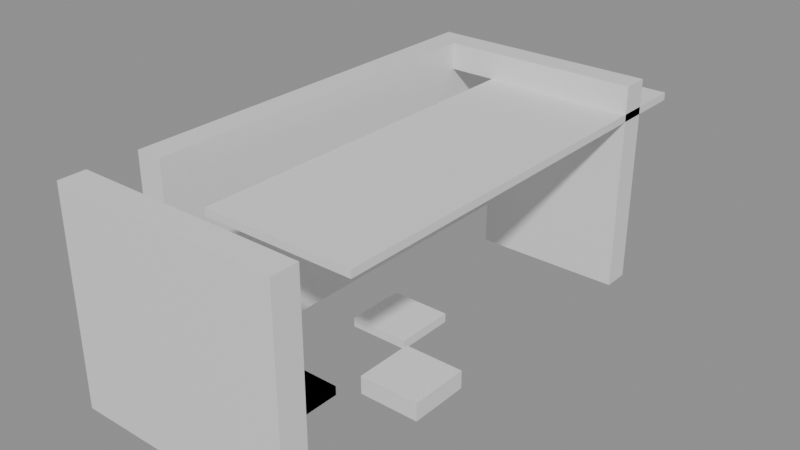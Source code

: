 # Source: building_lego.blend  (saved by Blender 5.0.119; exported with 4.5.12 LTS)
import bpy
from mathutils import Matrix  # noqa: F401  (used for matrix-valued properties, if any)

bpy.ops.wm.read_factory_settings(use_empty=True)
scene = bpy.context.scene
scene.name = 'Scene'

# ---- collections
col_01_paredes_externas = bpy.data.collections.new('01_Paredes_Externas'); scene.collection.children.link(col_01_paredes_externas)
col_03_pisos_escadas = bpy.data.collections.new('03_Pisos_Escadas'); scene.collection.children.link(col_03_pisos_escadas)
col_04_moveis_decoracoes = bpy.data.collections.new('04_Moveis_Decoracoes'); scene.collection.children.link(col_04_moveis_decoracoes)

# ---- materials (node trees are filled in below, after node groups)
mat_mat_parede_externa = bpy.data.materials.new('Mat_Parede_Externa')
mat_mat_pisos = bpy.data.materials.new('Mat_Pisos')
mat_mat_moveis = bpy.data.materials.new('Mat_Moveis')

# ---- material node trees
mat_mat_parede_externa.use_nodes = True; mat_mat_parede_externa.node_tree.nodes.clear()
_N = mat_mat_parede_externa.node_tree.nodes; _L = mat_mat_parede_externa.node_tree.links
n0 = _N.new('ShaderNodeBsdfPrincipled'); n0.name = 'BSDF - Pré-fundamentado'; n0.location = (-200, 100)
n1 = _N.new('ShaderNodeOutputMaterial'); n1.name = 'Saída de material'; n1.location = (200, 100)
_L.new(n0.outputs[0], n1.inputs[0])
n1.is_active_output = True
mat_mat_pisos.use_nodes = True; mat_mat_pisos.node_tree.nodes.clear()
_N = mat_mat_pisos.node_tree.nodes; _L = mat_mat_pisos.node_tree.links
n0 = _N.new('ShaderNodeBsdfPrincipled'); n0.name = 'BSDF - Pré-fundamentado'; n0.location = (-200, 100)
n1 = _N.new('ShaderNodeOutputMaterial'); n1.name = 'Saída de material'; n1.location = (200, 100)
_L.new(n0.outputs[0], n1.inputs[0])
n1.is_active_output = True
mat_mat_moveis.use_nodes = True; mat_mat_moveis.node_tree.nodes.clear()
_N = mat_mat_moveis.node_tree.nodes; _L = mat_mat_moveis.node_tree.links
n0 = _N.new('ShaderNodeBsdfPrincipled'); n0.name = 'BSDF - Pré-fundamentado'; n0.location = (-200, 100)
n1 = _N.new('ShaderNodeOutputMaterial'); n1.name = 'Saída de material'; n1.location = (200, 100)
_L.new(n0.outputs[0], n1.inputs[0])
n1.is_active_output = True

# ---- meshes
me_bloco_stone_post_1101_452_z10 = bpy.data.meshes.new('Bloco_stone_post_1101_452_z10')
me_bloco_stone_post_1101_452_z10.from_pydata([(-0.5, -0.175, -1.2), (0.5, -0.175, -1.2), (0.5, 0.175, -1.2), (-0.5, 0.175, -1.2), (-0.5, -0.175, 1.2), (0.5, -0.175, 1.2), (0.5, 0.175, 1.2), (-0.5, 0.175, 1.2)], [], [(0, 1, 2, 3), (4, 7, 6, 5), (0, 4, 5, 1), (2, 6, 7, 3), (0, 3, 7, 4), (1, 5, 6, 2)])
me_bloco_stone_post_1101_452_z10.materials.append(mat_mat_parede_externa)
me_bloco_stone_post_1101_452_z10.update()
me_bloco_stone_post_1101_452_z30 = bpy.data.meshes.new('Bloco_stone_post_1101_452_z30')
me_bloco_stone_post_1101_452_z30.from_pydata([(-0.5, -0.175, -0.18), (0.5, -0.175, -0.18), (0.5, 0.175, -0.18), (-0.5, 0.175, -0.18), (-0.5, -0.175, 0.18), (0.5, -0.175, 0.18), (0.5, 0.175, 0.18), (-0.5, 0.175, 0.18)], [], [(0, 1, 2, 3), (4, 7, 6, 5), (0, 4, 5, 1), (2, 6, 7, 3), (0, 3, 7, 4), (1, 5, 6, 2)])
me_bloco_stone_post_1101_452_z30.materials.append(mat_mat_parede_externa)
me_bloco_stone_post_1101_452_z30.update()
me_bloco_stone_wall_1102_452_z10 = bpy.data.meshes.new('Bloco_stone_wall_1102_452_z10')
me_bloco_stone_wall_1102_452_z10.from_pydata([(-0.5, -0.175, -1.2), (0.5, -0.175, -1.2), (0.5, 0.175, -1.2), (-0.5, 0.175, -1.2), (-0.5, -0.175, 1.2), (0.5, -0.175, 1.2), (0.5, 0.175, 1.2), (-0.5, 0.175, 1.2)], [], [(0, 1, 2, 3), (4, 7, 6, 5), (0, 4, 5, 1), (2, 6, 7, 3), (0, 3, 7, 4), (1, 5, 6, 2)])
me_bloco_stone_wall_1102_452_z10.materials.append(mat_mat_parede_externa)
me_bloco_stone_wall_1102_452_z10.update()
me_bloco_stone_wall_1102_452_z30 = bpy.data.meshes.new('Bloco_stone_wall_1102_452_z30')
me_bloco_stone_wall_1102_452_z30.from_pydata([(-0.5, -0.175, -0.18), (0.5, -0.175, -0.18), (0.5, 0.175, -0.18), (-0.5, 0.175, -0.18), (-0.5, -0.175, 0.18), (0.5, -0.175, 0.18), (0.5, 0.175, 0.18), (-0.5, 0.175, 0.18)], [], [(0, 1, 2, 3), (4, 7, 6, 5), (0, 4, 5, 1), (2, 6, 7, 3), (0, 3, 7, 4), (1, 5, 6, 2)])
me_bloco_stone_wall_1102_452_z30.materials.append(mat_mat_parede_externa)
me_bloco_stone_wall_1102_452_z30.update()
me_bloco_stone_wall_1103_452_z10 = bpy.data.meshes.new('Bloco_stone_wall_1103_452_z10')
me_bloco_stone_wall_1103_452_z10.from_pydata([(-0.5, -0.175, -1.2), (0.5, -0.175, -1.2), (0.5, 0.175, -1.2), (-0.5, 0.175, -1.2), (-0.5, -0.175, 1.2), (0.5, -0.175, 1.2), (0.5, 0.175, 1.2), (-0.5, 0.175, 1.2)], [], [(0, 1, 2, 3), (4, 7, 6, 5), (0, 4, 5, 1), (2, 6, 7, 3), (0, 3, 7, 4), (1, 5, 6, 2)])
me_bloco_stone_wall_1103_452_z10.materials.append(mat_mat_parede_externa)
me_bloco_stone_wall_1103_452_z10.update()
me_bloco_stone_wall_1103_452_z30 = bpy.data.meshes.new('Bloco_stone_wall_1103_452_z30')
me_bloco_stone_wall_1103_452_z30.from_pydata([(-0.5, -0.175, -0.18), (0.5, -0.175, -0.18), (0.5, 0.175, -0.18), (-0.5, 0.175, -0.18), (-0.5, -0.175, 0.18), (0.5, -0.175, 0.18), (0.5, 0.175, 0.18), (-0.5, 0.175, 0.18)], [], [(0, 1, 2, 3), (4, 7, 6, 5), (0, 4, 5, 1), (2, 6, 7, 3), (0, 3, 7, 4), (1, 5, 6, 2)])
me_bloco_stone_wall_1103_452_z30.materials.append(mat_mat_parede_externa)
me_bloco_stone_wall_1103_452_z30.update()
me_bloco_stone_wall_1101_458_z30 = bpy.data.meshes.new('Bloco_stone_wall_1101_458_z30')
me_bloco_stone_wall_1101_458_z30.from_pydata([(-0.5, -0.175, -0.18), (0.5, -0.175, -0.18), (0.5, 0.175, -0.18), (-0.5, 0.175, -0.18), (-0.5, -0.175, 0.18), (0.5, -0.175, 0.18), (0.5, 0.175, 0.18), (-0.5, 0.175, 0.18)], [], [(0, 1, 2, 3), (4, 7, 6, 5), (0, 4, 5, 1), (2, 6, 7, 3), (0, 3, 7, 4), (1, 5, 6, 2)])
me_bloco_stone_wall_1101_458_z30.materials.append(mat_mat_parede_externa)
me_bloco_stone_wall_1101_458_z30.update()
me_bloco_stone_wall_1102_458_z10 = bpy.data.meshes.new('Bloco_stone_wall_1102_458_z10')
me_bloco_stone_wall_1102_458_z10.from_pydata([(-0.5, -0.175, -1.2), (0.5, -0.175, -1.2), (0.5, 0.175, -1.2), (-0.5, 0.175, -1.2), (-0.5, -0.175, 1.2), (0.5, -0.175, 1.2), (0.5, 0.175, 1.2), (-0.5, 0.175, 1.2)], [], [(0, 1, 2, 3), (4, 7, 6, 5), (0, 4, 5, 1), (2, 6, 7, 3), (0, 3, 7, 4), (1, 5, 6, 2)])
me_bloco_stone_wall_1102_458_z10.materials.append(mat_mat_parede_externa)
me_bloco_stone_wall_1102_458_z10.update()
me_bloco_stone_wall_1102_458_z30 = bpy.data.meshes.new('Bloco_stone_wall_1102_458_z30')
me_bloco_stone_wall_1102_458_z30.from_pydata([(-0.5, -0.175, -0.18), (0.5, -0.175, -0.18), (0.5, 0.175, -0.18), (-0.5, 0.175, -0.18), (-0.5, -0.175, 0.18), (0.5, -0.175, 0.18), (0.5, 0.175, 0.18), (-0.5, 0.175, 0.18)], [], [(0, 1, 2, 3), (4, 7, 6, 5), (0, 4, 5, 1), (2, 6, 7, 3), (0, 3, 7, 4), (1, 5, 6, 2)])
me_bloco_stone_wall_1102_458_z30.materials.append(mat_mat_parede_externa)
me_bloco_stone_wall_1102_458_z30.update()
me_bloco_stone_wall_1103_458_z10 = bpy.data.meshes.new('Bloco_stone_wall_1103_458_z10')
me_bloco_stone_wall_1103_458_z10.from_pydata([(-0.5, -0.175, -1.2), (0.5, -0.175, -1.2), (0.5, 0.175, -1.2), (-0.5, 0.175, -1.2), (-0.5, -0.175, 1.2), (0.5, -0.175, 1.2), (0.5, 0.175, 1.2), (-0.5, 0.175, 1.2)], [], [(0, 1, 2, 3), (4, 7, 6, 5), (0, 4, 5, 1), (2, 6, 7, 3), (0, 3, 7, 4), (1, 5, 6, 2)])
me_bloco_stone_wall_1103_458_z10.materials.append(mat_mat_parede_externa)
me_bloco_stone_wall_1103_458_z10.update()
me_bloco_stone_wall_1103_458_z30 = bpy.data.meshes.new('Bloco_stone_wall_1103_458_z30')
me_bloco_stone_wall_1103_458_z30.from_pydata([(-0.5, -0.175, -0.18), (0.5, -0.175, -0.18), (0.5, 0.175, -0.18), (-0.5, 0.175, -0.18), (-0.5, -0.175, 0.18), (0.5, -0.175, 0.18), (0.5, 0.175, 0.18), (-0.5, 0.175, 0.18)], [], [(0, 1, 2, 3), (4, 7, 6, 5), (0, 4, 5, 1), (2, 6, 7, 3), (0, 3, 7, 4), (1, 5, 6, 2)])
me_bloco_stone_wall_1103_458_z30.materials.append(mat_mat_parede_externa)
me_bloco_stone_wall_1103_458_z30.update()
me_bloco_stone_wall_1101_453_z10 = bpy.data.meshes.new('Bloco_stone_wall_1101_453_z10')
me_bloco_stone_wall_1101_453_z10.from_pydata([(-0.175, -0.5, -1.2), (0.175, -0.5, -1.2), (0.175, 0.5, -1.2), (-0.175, 0.5, -1.2), (-0.175, -0.5, 1.2), (0.175, -0.5, 1.2), (0.175, 0.5, 1.2), (-0.175, 0.5, 1.2)], [], [(0, 1, 2, 3), (4, 7, 6, 5), (0, 4, 5, 1), (2, 6, 7, 3), (0, 3, 7, 4), (1, 5, 6, 2)])
me_bloco_stone_wall_1101_453_z10.materials.append(mat_mat_parede_externa)
me_bloco_stone_wall_1101_453_z10.update()
me_bloco_stone_wall_1101_453_z30 = bpy.data.meshes.new('Bloco_stone_wall_1101_453_z30')
me_bloco_stone_wall_1101_453_z30.from_pydata([(-0.175, -0.5, -0.18), (0.175, -0.5, -0.18), (0.175, 0.5, -0.18), (-0.175, 0.5, -0.18), (-0.175, -0.5, 0.18), (0.175, -0.5, 0.18), (0.175, 0.5, 0.18), (-0.175, 0.5, 0.18)], [], [(0, 1, 2, 3), (4, 7, 6, 5), (0, 4, 5, 1), (2, 6, 7, 3), (0, 3, 7, 4), (1, 5, 6, 2)])
me_bloco_stone_wall_1101_453_z30.materials.append(mat_mat_parede_externa)
me_bloco_stone_wall_1101_453_z30.update()
me_bloco_stone_wall_1101_454_z10 = bpy.data.meshes.new('Bloco_stone_wall_1101_454_z10')
me_bloco_stone_wall_1101_454_z10.from_pydata([(-0.175, -0.5, -1.2), (0.175, -0.5, -1.2), (0.175, 0.5, -1.2), (-0.175, 0.5, -1.2), (-0.175, -0.5, 1.2), (0.175, -0.5, 1.2), (0.175, 0.5, 1.2), (-0.175, 0.5, 1.2)], [], [(0, 1, 2, 3), (4, 7, 6, 5), (0, 4, 5, 1), (2, 6, 7, 3), (0, 3, 7, 4), (1, 5, 6, 2)])
me_bloco_stone_wall_1101_454_z10.materials.append(mat_mat_parede_externa)
me_bloco_stone_wall_1101_454_z10.update()
me_bloco_stone_wall_1101_454_z30 = bpy.data.meshes.new('Bloco_stone_wall_1101_454_z30')
me_bloco_stone_wall_1101_454_z30.from_pydata([(-0.175, -0.5, -0.18), (0.175, -0.5, -0.18), (0.175, 0.5, -0.18), (-0.175, 0.5, -0.18), (-0.175, -0.5, 0.18), (0.175, -0.5, 0.18), (0.175, 0.5, 0.18), (-0.175, 0.5, 0.18)], [], [(0, 1, 2, 3), (4, 7, 6, 5), (0, 4, 5, 1), (2, 6, 7, 3), (0, 3, 7, 4), (1, 5, 6, 2)])
me_bloco_stone_wall_1101_454_z30.materials.append(mat_mat_parede_externa)
me_bloco_stone_wall_1101_454_z30.update()
me_bloco_stone_wall_1101_455_z10 = bpy.data.meshes.new('Bloco_stone_wall_1101_455_z10')
me_bloco_stone_wall_1101_455_z10.from_pydata([(-0.175, -0.5, -1.2), (0.175, -0.5, -1.2), (0.175, 0.5, -1.2), (-0.175, 0.5, -1.2), (-0.175, -0.5, 1.2), (0.175, -0.5, 1.2), (0.175, 0.5, 1.2), (-0.175, 0.5, 1.2)], [], [(0, 1, 2, 3), (4, 7, 6, 5), (0, 4, 5, 1), (2, 6, 7, 3), (0, 3, 7, 4), (1, 5, 6, 2)])
me_bloco_stone_wall_1101_455_z10.materials.append(mat_mat_parede_externa)
me_bloco_stone_wall_1101_455_z10.update()
me_bloco_stone_wall_1101_455_z30 = bpy.data.meshes.new('Bloco_stone_wall_1101_455_z30')
me_bloco_stone_wall_1101_455_z30.from_pydata([(-0.175, -0.5, -0.18), (0.175, -0.5, -0.18), (0.175, 0.5, -0.18), (-0.175, 0.5, -0.18), (-0.175, -0.5, 0.18), (0.175, -0.5, 0.18), (0.175, 0.5, 0.18), (-0.175, 0.5, 0.18)], [], [(0, 1, 2, 3), (4, 7, 6, 5), (0, 4, 5, 1), (2, 6, 7, 3), (0, 3, 7, 4), (1, 5, 6, 2)])
me_bloco_stone_wall_1101_455_z30.materials.append(mat_mat_parede_externa)
me_bloco_stone_wall_1101_455_z30.update()
me_bloco_stone_wall_1101_456_z10 = bpy.data.meshes.new('Bloco_stone_wall_1101_456_z10')
me_bloco_stone_wall_1101_456_z10.from_pydata([(-0.175, -0.5, -1.2), (0.175, -0.5, -1.2), (0.175, 0.5, -1.2), (-0.175, 0.5, -1.2), (-0.175, -0.5, 1.2), (0.175, -0.5, 1.2), (0.175, 0.5, 1.2), (-0.175, 0.5, 1.2)], [], [(0, 1, 2, 3), (4, 7, 6, 5), (0, 4, 5, 1), (2, 6, 7, 3), (0, 3, 7, 4), (1, 5, 6, 2)])
me_bloco_stone_wall_1101_456_z10.materials.append(mat_mat_parede_externa)
me_bloco_stone_wall_1101_456_z10.update()
me_bloco_stone_wall_1101_456_z30 = bpy.data.meshes.new('Bloco_stone_wall_1101_456_z30')
me_bloco_stone_wall_1101_456_z30.from_pydata([(-0.175, -0.5, -0.18), (0.175, -0.5, -0.18), (0.175, 0.5, -0.18), (-0.175, 0.5, -0.18), (-0.175, -0.5, 0.18), (0.175, -0.5, 0.18), (0.175, 0.5, 0.18), (-0.175, 0.5, 0.18)], [], [(0, 1, 2, 3), (4, 7, 6, 5), (0, 4, 5, 1), (2, 6, 7, 3), (0, 3, 7, 4), (1, 5, 6, 2)])
me_bloco_stone_wall_1101_456_z30.materials.append(mat_mat_parede_externa)
me_bloco_stone_wall_1101_456_z30.update()
me_bloco_stone_wall_1101_457_z10 = bpy.data.meshes.new('Bloco_stone_wall_1101_457_z10')
me_bloco_stone_wall_1101_457_z10.from_pydata([(-0.175, -0.5, -1.2), (0.175, -0.5, -1.2), (0.175, 0.5, -1.2), (-0.175, 0.5, -1.2), (-0.175, -0.5, 1.2), (0.175, -0.5, 1.2), (0.175, 0.5, 1.2), (-0.175, 0.5, 1.2)], [], [(0, 1, 2, 3), (4, 7, 6, 5), (0, 4, 5, 1), (2, 6, 7, 3), (0, 3, 7, 4), (1, 5, 6, 2)])
me_bloco_stone_wall_1101_457_z10.materials.append(mat_mat_parede_externa)
me_bloco_stone_wall_1101_457_z10.update()
me_bloco_stone_wall_1101_457_z30 = bpy.data.meshes.new('Bloco_stone_wall_1101_457_z30')
me_bloco_stone_wall_1101_457_z30.from_pydata([(-0.175, -0.5, -0.18), (0.175, -0.5, -0.18), (0.175, 0.5, -0.18), (-0.175, 0.5, -0.18), (-0.175, -0.5, 0.18), (0.175, -0.5, 0.18), (0.175, 0.5, 0.18), (-0.175, 0.5, 0.18)], [], [(0, 1, 2, 3), (4, 7, 6, 5), (0, 4, 5, 1), (2, 6, 7, 3), (0, 3, 7, 4), (1, 5, 6, 2)])
me_bloco_stone_wall_1101_457_z30.materials.append(mat_mat_parede_externa)
me_bloco_stone_wall_1101_457_z30.update()
me_bloco_stone_wall_1101_458_z10 = bpy.data.meshes.new('Bloco_stone_wall_1101_458_z10')
me_bloco_stone_wall_1101_458_z10.from_pydata([(-0.175, -0.5, -1.2), (0.175, -0.5, -1.2), (0.175, 0.5, -1.2), (-0.175, 0.5, -1.2), (-0.175, -0.5, 1.2), (0.175, -0.5, 1.2), (0.175, 0.5, 1.2), (-0.175, 0.5, 1.2)], [], [(0, 1, 2, 3), (4, 7, 6, 5), (0, 4, 5, 1), (2, 6, 7, 3), (0, 3, 7, 4), (1, 5, 6, 2)])
me_bloco_stone_wall_1101_458_z10.materials.append(mat_mat_parede_externa)
me_bloco_stone_wall_1101_458_z10.update()
me_piso_slate_roof_1102_453_z30 = bpy.data.meshes.new('Piso_slate_roof_1102_453_z30')
me_piso_slate_roof_1102_453_z30.from_pydata([(-0.5, -0.5, -0.05), (0.5, -0.5, -0.05), (0.5, 0.5, -0.05), (-0.5, 0.5, -0.05), (-0.5, -0.5, 0.05), (0.5, -0.5, 0.05), (0.5, 0.5, 0.05), (-0.5, 0.5, 0.05)], [], [(0, 1, 2, 3), (4, 7, 6, 5), (0, 4, 5, 1), (2, 6, 7, 3), (0, 3, 7, 4), (1, 5, 6, 2)])
me_piso_slate_roof_1102_453_z30.materials.append(mat_mat_pisos)
me_piso_slate_roof_1102_453_z30.update()
me_piso_slate_roof_1103_453_z30 = bpy.data.meshes.new('Piso_slate_roof_1103_453_z30')
me_piso_slate_roof_1103_453_z30.from_pydata([(-0.5, -0.5, -0.05), (0.5, -0.5, -0.05), (0.5, 0.5, -0.05), (-0.5, 0.5, -0.05), (-0.5, -0.5, 0.05), (0.5, -0.5, 0.05), (0.5, 0.5, 0.05), (-0.5, 0.5, 0.05)], [], [(0, 1, 2, 3), (4, 7, 6, 5), (0, 4, 5, 1), (2, 6, 7, 3), (0, 3, 7, 4), (1, 5, 6, 2)])
me_piso_slate_roof_1103_453_z30.materials.append(mat_mat_pisos)
me_piso_slate_roof_1103_453_z30.update()
me_piso_slate_roof_1102_454_z30 = bpy.data.meshes.new('Piso_slate_roof_1102_454_z30')
me_piso_slate_roof_1102_454_z30.from_pydata([(-0.5, -0.5, -0.05), (0.5, -0.5, -0.05), (0.5, 0.5, -0.05), (-0.5, 0.5, -0.05), (-0.5, -0.5, 0.05), (0.5, -0.5, 0.05), (0.5, 0.5, 0.05), (-0.5, 0.5, 0.05)], [], [(0, 1, 2, 3), (4, 7, 6, 5), (0, 4, 5, 1), (2, 6, 7, 3), (0, 3, 7, 4), (1, 5, 6, 2)])
me_piso_slate_roof_1102_454_z30.materials.append(mat_mat_pisos)
me_piso_slate_roof_1102_454_z30.update()
me_piso_slate_roof_1103_454_z30 = bpy.data.meshes.new('Piso_slate_roof_1103_454_z30')
me_piso_slate_roof_1103_454_z30.from_pydata([(-0.5, -0.5, -0.05), (0.5, -0.5, -0.05), (0.5, 0.5, -0.05), (-0.5, 0.5, -0.05), (-0.5, -0.5, 0.05), (0.5, -0.5, 0.05), (0.5, 0.5, 0.05), (-0.5, 0.5, 0.05)], [], [(0, 1, 2, 3), (4, 7, 6, 5), (0, 4, 5, 1), (2, 6, 7, 3), (0, 3, 7, 4), (1, 5, 6, 2)])
me_piso_slate_roof_1103_454_z30.materials.append(mat_mat_pisos)
me_piso_slate_roof_1103_454_z30.update()
me_piso_slate_roof_1102_455_z30 = bpy.data.meshes.new('Piso_slate_roof_1102_455_z30')
me_piso_slate_roof_1102_455_z30.from_pydata([(-0.5, -0.5, -0.05), (0.5, -0.5, -0.05), (0.5, 0.5, -0.05), (-0.5, 0.5, -0.05), (-0.5, -0.5, 0.05), (0.5, -0.5, 0.05), (0.5, 0.5, 0.05), (-0.5, 0.5, 0.05)], [], [(0, 1, 2, 3), (4, 7, 6, 5), (0, 4, 5, 1), (2, 6, 7, 3), (0, 3, 7, 4), (1, 5, 6, 2)])
me_piso_slate_roof_1102_455_z30.materials.append(mat_mat_pisos)
me_piso_slate_roof_1102_455_z30.update()
me_piso_slate_roof_1103_455_z30 = bpy.data.meshes.new('Piso_slate_roof_1103_455_z30')
me_piso_slate_roof_1103_455_z30.from_pydata([(-0.5, -0.5, -0.05), (0.5, -0.5, -0.05), (0.5, 0.5, -0.05), (-0.5, 0.5, -0.05), (-0.5, -0.5, 0.05), (0.5, -0.5, 0.05), (0.5, 0.5, 0.05), (-0.5, 0.5, 0.05)], [], [(0, 1, 2, 3), (4, 7, 6, 5), (0, 4, 5, 1), (2, 6, 7, 3), (0, 3, 7, 4), (1, 5, 6, 2)])
me_piso_slate_roof_1103_455_z30.materials.append(mat_mat_pisos)
me_piso_slate_roof_1103_455_z30.update()
me_piso_slate_roof_1102_456_z30 = bpy.data.meshes.new('Piso_slate_roof_1102_456_z30')
me_piso_slate_roof_1102_456_z30.from_pydata([(-0.5, -0.5, -0.05), (0.5, -0.5, -0.05), (0.5, 0.5, -0.05), (-0.5, 0.5, -0.05), (-0.5, -0.5, 0.05), (0.5, -0.5, 0.05), (0.5, 0.5, 0.05), (-0.5, 0.5, 0.05)], [], [(0, 1, 2, 3), (4, 7, 6, 5), (0, 4, 5, 1), (2, 6, 7, 3), (0, 3, 7, 4), (1, 5, 6, 2)])
me_piso_slate_roof_1102_456_z30.materials.append(mat_mat_pisos)
me_piso_slate_roof_1102_456_z30.update()
me_piso_slate_roof_1103_456_z30 = bpy.data.meshes.new('Piso_slate_roof_1103_456_z30')
me_piso_slate_roof_1103_456_z30.from_pydata([(-0.5, -0.5, -0.05), (0.5, -0.5, -0.05), (0.5, 0.5, -0.05), (-0.5, 0.5, -0.05), (-0.5, -0.5, 0.05), (0.5, -0.5, 0.05), (0.5, 0.5, 0.05), (-0.5, 0.5, 0.05)], [], [(0, 1, 2, 3), (4, 7, 6, 5), (0, 4, 5, 1), (2, 6, 7, 3), (0, 3, 7, 4), (1, 5, 6, 2)])
me_piso_slate_roof_1103_456_z30.materials.append(mat_mat_pisos)
me_piso_slate_roof_1103_456_z30.update()
me_piso_slate_roof_1102_457_z30 = bpy.data.meshes.new('Piso_slate_roof_1102_457_z30')
me_piso_slate_roof_1102_457_z30.from_pydata([(-0.5, -0.5, -0.05), (0.5, -0.5, -0.05), (0.5, 0.5, -0.05), (-0.5, 0.5, -0.05), (-0.5, -0.5, 0.05), (0.5, -0.5, 0.05), (0.5, 0.5, 0.05), (-0.5, 0.5, 0.05)], [], [(0, 1, 2, 3), (4, 7, 6, 5), (0, 4, 5, 1), (2, 6, 7, 3), (0, 3, 7, 4), (1, 5, 6, 2)])
me_piso_slate_roof_1102_457_z30.materials.append(mat_mat_pisos)
me_piso_slate_roof_1102_457_z30.update()
me_piso_slate_roof_1103_457_z30 = bpy.data.meshes.new('Piso_slate_roof_1103_457_z30')
me_piso_slate_roof_1103_457_z30.from_pydata([(-0.5, -0.5, -0.05), (0.5, -0.5, -0.05), (0.5, 0.5, -0.05), (-0.5, 0.5, -0.05), (-0.5, -0.5, 0.05), (0.5, -0.5, 0.05), (0.5, 0.5, 0.05), (-0.5, 0.5, 0.05)], [], [(0, 1, 2, 3), (4, 7, 6, 5), (0, 4, 5, 1), (2, 6, 7, 3), (0, 3, 7, 4), (1, 5, 6, 2)])
me_piso_slate_roof_1103_457_z30.materials.append(mat_mat_pisos)
me_piso_slate_roof_1103_457_z30.update()
me_piso_slate_roof_1102_458_z30 = bpy.data.meshes.new('Piso_slate_roof_1102_458_z30')
me_piso_slate_roof_1102_458_z30.from_pydata([(-0.5, -0.5, -0.05), (0.5, -0.5, -0.05), (0.5, 0.5, -0.05), (-0.5, 0.5, -0.05), (-0.5, -0.5, 0.05), (0.5, -0.5, 0.05), (0.5, 0.5, 0.05), (-0.5, 0.5, 0.05)], [], [(0, 1, 2, 3), (4, 7, 6, 5), (0, 4, 5, 1), (2, 6, 7, 3), (0, 3, 7, 4), (1, 5, 6, 2)])
me_piso_slate_roof_1102_458_z30.materials.append(mat_mat_pisos)
me_piso_slate_roof_1102_458_z30.update()
me_piso_slate_roof_1103_458_z30 = bpy.data.meshes.new('Piso_slate_roof_1103_458_z30')
me_piso_slate_roof_1103_458_z30.from_pydata([(-0.5, -0.5, -0.05), (0.5, -0.5, -0.05), (0.5, 0.5, -0.05), (-0.5, 0.5, -0.05), (-0.5, -0.5, 0.05), (0.5, -0.5, 0.05), (0.5, 0.5, 0.05), (-0.5, 0.5, 0.05)], [], [(0, 1, 2, 3), (4, 7, 6, 5), (0, 4, 5, 1), (2, 6, 7, 3), (0, 3, 7, 4), (1, 5, 6, 2)])
me_piso_slate_roof_1103_458_z30.materials.append(mat_mat_pisos)
me_piso_slate_roof_1103_458_z30.update()
me_movel_bones_1102_453_z10 = bpy.data.meshes.new('Movel_bones_1102_453_z10')
me_movel_bones_1102_453_z10.from_pydata([(-0.4, -0.4, -0.06), (0.4, -0.4, -0.06), (0.4, 0.4, -0.06), (-0.4, 0.4, -0.06), (-0.4, -0.4, 0.06), (0.4, -0.4, 0.06), (0.4, 0.4, 0.06), (-0.4, 0.4, 0.06)], [], [(0, 1, 2, 3), (4, 7, 6, 5), (0, 4, 5, 1), (2, 6, 7, 3), (0, 3, 7, 4), (1, 5, 6, 2)])
me_movel_bones_1102_453_z10.materials.append(mat_mat_moveis)
me_movel_bones_1102_453_z10.update()
me_movel_spiderweb_1102_453_z10 = bpy.data.meshes.new('Movel_spiderweb_1102_453_z10')
me_movel_spiderweb_1102_453_z10.from_pydata([(-0.4, -0.4, -0.06), (0.4, -0.4, -0.06), (0.4, 0.4, -0.06), (-0.4, 0.4, -0.06), (-0.4, -0.4, 0.06), (0.4, -0.4, 0.06), (0.4, 0.4, 0.06), (-0.4, 0.4, 0.06)], [], [(0, 1, 2, 3), (4, 7, 6, 5), (0, 4, 5, 1), (2, 6, 7, 3), (0, 3, 7, 4), (1, 5, 6, 2)])
me_movel_spiderweb_1102_453_z10.materials.append(mat_mat_moveis)
me_movel_spiderweb_1102_453_z10.update()
me_movel_gravestone_1103_454_z10 = bpy.data.meshes.new('Movel_gravestone_1103_454_z10')
me_movel_gravestone_1103_454_z10.from_pydata([(-0.4, -0.4, -0.12), (0.4, -0.4, -0.12), (0.4, 0.4, -0.12), (-0.4, 0.4, -0.12), (-0.4, -0.4, 0.12), (0.4, -0.4, 0.12), (0.4, 0.4, 0.12), (-0.4, 0.4, 0.12)], [], [(0, 1, 2, 3), (4, 7, 6, 5), (0, 4, 5, 1), (2, 6, 7, 3), (0, 3, 7, 4), (1, 5, 6, 2)])
me_movel_gravestone_1103_454_z10.materials.append(mat_mat_moveis)
me_movel_gravestone_1103_454_z10.update()
me_movel_vines_1102_455_z10 = bpy.data.meshes.new('Movel_vines_1102_455_z10')
me_movel_vines_1102_455_z10.from_pydata([(-0.4, -0.4, -0.06), (0.4, -0.4, -0.06), (0.4, 0.4, -0.06), (-0.4, 0.4, -0.06), (-0.4, -0.4, 0.06), (0.4, -0.4, 0.06), (0.4, 0.4, 0.06), (-0.4, 0.4, 0.06)], [], [(0, 1, 2, 3), (4, 7, 6, 5), (0, 4, 5, 1), (2, 6, 7, 3), (0, 3, 7, 4), (1, 5, 6, 2)])
me_movel_vines_1102_455_z10.materials.append(mat_mat_moveis)
me_movel_vines_1102_455_z10.update()

# ---- objects
ob_parede_externa_norte_y452_x1101_1103 = bpy.data.objects.new('Parede_Externa_Norte_Y452_X1101_1103', None)
ob_bloco_stone_post_1101_452_z10 = bpy.data.objects.new('Bloco_stone_post_1101_452_z10', me_bloco_stone_post_1101_452_z10)
ob_bloco_stone_post_1101_452_z30 = bpy.data.objects.new('Bloco_stone_post_1101_452_z30', me_bloco_stone_post_1101_452_z30)
ob_bloco_stone_wall_1102_452_z10 = bpy.data.objects.new('Bloco_stone_wall_1102_452_z10', me_bloco_stone_wall_1102_452_z10)
ob_bloco_stone_wall_1102_452_z30 = bpy.data.objects.new('Bloco_stone_wall_1102_452_z30', me_bloco_stone_wall_1102_452_z30)
ob_bloco_stone_wall_1103_452_z10 = bpy.data.objects.new('Bloco_stone_wall_1103_452_z10', me_bloco_stone_wall_1103_452_z10)
ob_bloco_stone_wall_1103_452_z30 = bpy.data.objects.new('Bloco_stone_wall_1103_452_z30', me_bloco_stone_wall_1103_452_z30)
ob_parede_externa_sul_y458_x1101_1103 = bpy.data.objects.new('Parede_Externa_Sul_Y458_X1101_1103', None)
ob_bloco_stone_wall_1101_458_z30 = bpy.data.objects.new('Bloco_stone_wall_1101_458_z30', me_bloco_stone_wall_1101_458_z30)
ob_bloco_stone_wall_1102_458_z10 = bpy.data.objects.new('Bloco_stone_wall_1102_458_z10', me_bloco_stone_wall_1102_458_z10)
ob_bloco_stone_wall_1102_458_z30 = bpy.data.objects.new('Bloco_stone_wall_1102_458_z30', me_bloco_stone_wall_1102_458_z30)
ob_bloco_stone_wall_1103_458_z10 = bpy.data.objects.new('Bloco_stone_wall_1103_458_z10', me_bloco_stone_wall_1103_458_z10)
ob_bloco_stone_wall_1103_458_z30 = bpy.data.objects.new('Bloco_stone_wall_1103_458_z30', me_bloco_stone_wall_1103_458_z30)
ob_parede_externa_oeste_x1101_y453_458 = bpy.data.objects.new('Parede_Externa_Oeste_X1101_Y453_458', None)
ob_bloco_stone_wall_1101_453_z10 = bpy.data.objects.new('Bloco_stone_wall_1101_453_z10', me_bloco_stone_wall_1101_453_z10)
ob_bloco_stone_wall_1101_453_z30 = bpy.data.objects.new('Bloco_stone_wall_1101_453_z30', me_bloco_stone_wall_1101_453_z30)
ob_bloco_stone_wall_1101_454_z10 = bpy.data.objects.new('Bloco_stone_wall_1101_454_z10', me_bloco_stone_wall_1101_454_z10)
ob_bloco_stone_wall_1101_454_z30 = bpy.data.objects.new('Bloco_stone_wall_1101_454_z30', me_bloco_stone_wall_1101_454_z30)
ob_bloco_stone_wall_1101_455_z10 = bpy.data.objects.new('Bloco_stone_wall_1101_455_z10', me_bloco_stone_wall_1101_455_z10)
ob_bloco_stone_wall_1101_455_z30 = bpy.data.objects.new('Bloco_stone_wall_1101_455_z30', me_bloco_stone_wall_1101_455_z30)
ob_bloco_stone_wall_1101_456_z10 = bpy.data.objects.new('Bloco_stone_wall_1101_456_z10', me_bloco_stone_wall_1101_456_z10)
ob_bloco_stone_wall_1101_456_z30 = bpy.data.objects.new('Bloco_stone_wall_1101_456_z30', me_bloco_stone_wall_1101_456_z30)
ob_bloco_stone_wall_1101_457_z10 = bpy.data.objects.new('Bloco_stone_wall_1101_457_z10', me_bloco_stone_wall_1101_457_z10)
ob_bloco_stone_wall_1101_457_z30 = bpy.data.objects.new('Bloco_stone_wall_1101_457_z30', me_bloco_stone_wall_1101_457_z30)
ob_bloco_stone_wall_1101_458_z10 = bpy.data.objects.new('Bloco_stone_wall_1101_458_z10', me_bloco_stone_wall_1101_458_z10)
ob_pisos_lajes = bpy.data.objects.new('Pisos_Lajes', None)
ob_piso_slate_roof_1102_453_z30 = bpy.data.objects.new('Piso_slate_roof_1102_453_z30', me_piso_slate_roof_1102_453_z30)
ob_piso_slate_roof_1103_453_z30 = bpy.data.objects.new('Piso_slate_roof_1103_453_z30', me_piso_slate_roof_1103_453_z30)
ob_piso_slate_roof_1102_454_z30 = bpy.data.objects.new('Piso_slate_roof_1102_454_z30', me_piso_slate_roof_1102_454_z30)
ob_piso_slate_roof_1103_454_z30 = bpy.data.objects.new('Piso_slate_roof_1103_454_z30', me_piso_slate_roof_1103_454_z30)
ob_piso_slate_roof_1102_455_z30 = bpy.data.objects.new('Piso_slate_roof_1102_455_z30', me_piso_slate_roof_1102_455_z30)
ob_piso_slate_roof_1103_455_z30 = bpy.data.objects.new('Piso_slate_roof_1103_455_z30', me_piso_slate_roof_1103_455_z30)
ob_piso_slate_roof_1102_456_z30 = bpy.data.objects.new('Piso_slate_roof_1102_456_z30', me_piso_slate_roof_1102_456_z30)
ob_piso_slate_roof_1103_456_z30 = bpy.data.objects.new('Piso_slate_roof_1103_456_z30', me_piso_slate_roof_1103_456_z30)
ob_piso_slate_roof_1102_457_z30 = bpy.data.objects.new('Piso_slate_roof_1102_457_z30', me_piso_slate_roof_1102_457_z30)
ob_piso_slate_roof_1103_457_z30 = bpy.data.objects.new('Piso_slate_roof_1103_457_z30', me_piso_slate_roof_1103_457_z30)
ob_piso_slate_roof_1102_458_z30 = bpy.data.objects.new('Piso_slate_roof_1102_458_z30', me_piso_slate_roof_1102_458_z30)
ob_piso_slate_roof_1103_458_z30 = bpy.data.objects.new('Piso_slate_roof_1103_458_z30', me_piso_slate_roof_1103_458_z30)
ob_moveis_decoracoes = bpy.data.objects.new('Moveis_Decoracoes', None)
ob_movel_bones_1102_453_z10 = bpy.data.objects.new('Movel_bones_1102_453_z10', me_movel_bones_1102_453_z10)
ob_movel_spiderweb_1102_453_z10 = bpy.data.objects.new('Movel_spiderweb_1102_453_z10', me_movel_spiderweb_1102_453_z10)
ob_movel_gravestone_1103_454_z10 = bpy.data.objects.new('Movel_gravestone_1103_454_z10', me_movel_gravestone_1103_454_z10)
ob_movel_vines_1102_455_z10 = bpy.data.objects.new('Movel_vines_1102_455_z10', me_movel_vines_1102_455_z10)

# ---- transforms, parenting, visibility, modifiers, constraints
ob_parede_externa_norte_y452_x1101_1103.location = (0.0, -3.0, 0.0)
ob_parede_externa_norte_y452_x1101_1103.empty_display_type = 'CUBE'
ob_bloco_stone_post_1101_452_z10.parent = ob_parede_externa_norte_y452_x1101_1103
ob_bloco_stone_post_1101_452_z10.matrix_parent_inverse = Matrix(((1.0, -0.0, 0.0, -0.0), (-0.0, 1.0, -0.0, 3.0), (0.0, -0.0, 1.0, -0.0), (-0.0, 0.0, -0.0, 1.0)))
ob_bloco_stone_post_1101_452_z10.location = (-1.0, -3.325, 1.2)
ob_bloco_stone_post_1101_452_z30.parent = ob_parede_externa_norte_y452_x1101_1103
ob_bloco_stone_post_1101_452_z30.matrix_parent_inverse = Matrix(((1.0, -0.0, 0.0, -0.0), (-0.0, 1.0, -0.0, 3.0), (0.0, -0.0, 1.0, -0.0), (-0.0, 0.0, -0.0, 1.0)))
ob_bloco_stone_post_1101_452_z30.location = (-1.0, -3.325, 2.58)
ob_bloco_stone_wall_1102_452_z10.parent = ob_parede_externa_norte_y452_x1101_1103
ob_bloco_stone_wall_1102_452_z10.matrix_parent_inverse = Matrix(((1.0, -0.0, 0.0, -0.0), (-0.0, 1.0, -0.0, 3.0), (0.0, -0.0, 1.0, -0.0), (-0.0, 0.0, -0.0, 1.0)))
ob_bloco_stone_wall_1102_452_z10.location = (0.0, -3.325, 1.2)
ob_bloco_stone_wall_1102_452_z30.parent = ob_parede_externa_norte_y452_x1101_1103
ob_bloco_stone_wall_1102_452_z30.matrix_parent_inverse = Matrix(((1.0, -0.0, 0.0, -0.0), (-0.0, 1.0, -0.0, 3.0), (0.0, -0.0, 1.0, -0.0), (-0.0, 0.0, -0.0, 1.0)))
ob_bloco_stone_wall_1102_452_z30.location = (0.0, -3.325, 2.58)
ob_bloco_stone_wall_1103_452_z10.parent = ob_parede_externa_norte_y452_x1101_1103
ob_bloco_stone_wall_1103_452_z10.matrix_parent_inverse = Matrix(((1.0, -0.0, 0.0, -0.0), (-0.0, 1.0, -0.0, 3.0), (0.0, -0.0, 1.0, -0.0), (-0.0, 0.0, -0.0, 1.0)))
ob_bloco_stone_wall_1103_452_z10.location = (1.0, -3.325, 1.2)
ob_bloco_stone_wall_1103_452_z30.parent = ob_parede_externa_norte_y452_x1101_1103
ob_bloco_stone_wall_1103_452_z30.matrix_parent_inverse = Matrix(((1.0, -0.0, 0.0, -0.0), (-0.0, 1.0, -0.0, 3.0), (0.0, -0.0, 1.0, -0.0), (-0.0, 0.0, -0.0, 1.0)))
ob_bloco_stone_wall_1103_452_z30.location = (1.0, -3.325, 2.58)
ob_parede_externa_sul_y458_x1101_1103.location = (0.0, 3.0, 0.0)
ob_parede_externa_sul_y458_x1101_1103.empty_display_type = 'CUBE'
ob_bloco_stone_wall_1101_458_z30.parent = ob_parede_externa_sul_y458_x1101_1103
ob_bloco_stone_wall_1101_458_z30.matrix_parent_inverse = Matrix(((1.0, -0.0, 0.0, -0.0), (-0.0, 1.0, -0.0, -3.0), (0.0, -0.0, 1.0, -0.0), (-0.0, 0.0, -0.0, 1.0)))
ob_bloco_stone_wall_1101_458_z30.location = (-1.0, 2.675, 2.58)
ob_bloco_stone_wall_1102_458_z10.parent = ob_parede_externa_sul_y458_x1101_1103
ob_bloco_stone_wall_1102_458_z10.matrix_parent_inverse = Matrix(((1.0, -0.0, 0.0, -0.0), (-0.0, 1.0, -0.0, -3.0), (0.0, -0.0, 1.0, -0.0), (-0.0, 0.0, -0.0, 1.0)))
ob_bloco_stone_wall_1102_458_z10.location = (0.0, 2.675, 1.2)
ob_bloco_stone_wall_1102_458_z30.parent = ob_parede_externa_sul_y458_x1101_1103
ob_bloco_stone_wall_1102_458_z30.matrix_parent_inverse = Matrix(((1.0, -0.0, 0.0, -0.0), (-0.0, 1.0, -0.0, -3.0), (0.0, -0.0, 1.0, -0.0), (-0.0, 0.0, -0.0, 1.0)))
ob_bloco_stone_wall_1102_458_z30.location = (0.0, 2.675, 2.58)
ob_bloco_stone_wall_1103_458_z10.parent = ob_parede_externa_sul_y458_x1101_1103
ob_bloco_stone_wall_1103_458_z10.matrix_parent_inverse = Matrix(((1.0, -0.0, 0.0, -0.0), (-0.0, 1.0, -0.0, -3.0), (0.0, -0.0, 1.0, -0.0), (-0.0, 0.0, -0.0, 1.0)))
ob_bloco_stone_wall_1103_458_z10.location = (1.0, 2.675, 1.2)
ob_bloco_stone_wall_1103_458_z30.parent = ob_parede_externa_sul_y458_x1101_1103
ob_bloco_stone_wall_1103_458_z30.matrix_parent_inverse = Matrix(((1.0, -0.0, 0.0, -0.0), (-0.0, 1.0, -0.0, -3.0), (0.0, -0.0, 1.0, -0.0), (-0.0, 0.0, -0.0, 1.0)))
ob_bloco_stone_wall_1103_458_z30.location = (1.0, 2.675, 2.58)
ob_parede_externa_oeste_x1101_y453_458.location = (-1.0, 0.5, 0.0)
ob_parede_externa_oeste_x1101_y453_458.empty_display_type = 'CUBE'
ob_bloco_stone_wall_1101_453_z10.parent = ob_parede_externa_oeste_x1101_y453_458
ob_bloco_stone_wall_1101_453_z10.matrix_parent_inverse = Matrix(((1.0, -0.0, 0.0, 1.0), (-0.0, 1.0, -0.0, -0.5), (0.0, -0.0, 1.0, -0.0), (-0.0, 0.0, -0.0, 1.0)))
ob_bloco_stone_wall_1101_453_z10.location = (-1.325, -2.0, 1.2)
ob_bloco_stone_wall_1101_453_z30.parent = ob_parede_externa_oeste_x1101_y453_458
ob_bloco_stone_wall_1101_453_z30.matrix_parent_inverse = Matrix(((1.0, -0.0, 0.0, 1.0), (-0.0, 1.0, -0.0, -0.5), (0.0, -0.0, 1.0, -0.0), (-0.0, 0.0, -0.0, 1.0)))
ob_bloco_stone_wall_1101_453_z30.location = (-1.325, -2.0, 2.58)
ob_bloco_stone_wall_1101_454_z10.parent = ob_parede_externa_oeste_x1101_y453_458
ob_bloco_stone_wall_1101_454_z10.matrix_parent_inverse = Matrix(((1.0, -0.0, 0.0, 1.0), (-0.0, 1.0, -0.0, -0.5), (0.0, -0.0, 1.0, -0.0), (-0.0, 0.0, -0.0, 1.0)))
ob_bloco_stone_wall_1101_454_z10.location = (-1.325, -1.0, 1.2)
ob_bloco_stone_wall_1101_454_z30.parent = ob_parede_externa_oeste_x1101_y453_458
ob_bloco_stone_wall_1101_454_z30.matrix_parent_inverse = Matrix(((1.0, -0.0, 0.0, 1.0), (-0.0, 1.0, -0.0, -0.5), (0.0, -0.0, 1.0, -0.0), (-0.0, 0.0, -0.0, 1.0)))
ob_bloco_stone_wall_1101_454_z30.location = (-1.325, -1.0, 2.58)
ob_bloco_stone_wall_1101_455_z10.parent = ob_parede_externa_oeste_x1101_y453_458
ob_bloco_stone_wall_1101_455_z10.matrix_parent_inverse = Matrix(((1.0, -0.0, 0.0, 1.0), (-0.0, 1.0, -0.0, -0.5), (0.0, -0.0, 1.0, -0.0), (-0.0, 0.0, -0.0, 1.0)))
ob_bloco_stone_wall_1101_455_z10.location = (-1.325, 0.0, 1.2)
ob_bloco_stone_wall_1101_455_z30.parent = ob_parede_externa_oeste_x1101_y453_458
ob_bloco_stone_wall_1101_455_z30.matrix_parent_inverse = Matrix(((1.0, -0.0, 0.0, 1.0), (-0.0, 1.0, -0.0, -0.5), (0.0, -0.0, 1.0, -0.0), (-0.0, 0.0, -0.0, 1.0)))
ob_bloco_stone_wall_1101_455_z30.location = (-1.325, 0.0, 2.58)
ob_bloco_stone_wall_1101_456_z10.parent = ob_parede_externa_oeste_x1101_y453_458
ob_bloco_stone_wall_1101_456_z10.matrix_parent_inverse = Matrix(((1.0, -0.0, 0.0, 1.0), (-0.0, 1.0, -0.0, -0.5), (0.0, -0.0, 1.0, -0.0), (-0.0, 0.0, -0.0, 1.0)))
ob_bloco_stone_wall_1101_456_z10.location = (-1.325, 1.0, 1.2)
ob_bloco_stone_wall_1101_456_z30.parent = ob_parede_externa_oeste_x1101_y453_458
ob_bloco_stone_wall_1101_456_z30.matrix_parent_inverse = Matrix(((1.0, -0.0, 0.0, 1.0), (-0.0, 1.0, -0.0, -0.5), (0.0, -0.0, 1.0, -0.0), (-0.0, 0.0, -0.0, 1.0)))
ob_bloco_stone_wall_1101_456_z30.location = (-1.325, 1.0, 2.58)
ob_bloco_stone_wall_1101_457_z10.parent = ob_parede_externa_oeste_x1101_y453_458
ob_bloco_stone_wall_1101_457_z10.matrix_parent_inverse = Matrix(((1.0, -0.0, 0.0, 1.0), (-0.0, 1.0, -0.0, -0.5), (0.0, -0.0, 1.0, -0.0), (-0.0, 0.0, -0.0, 1.0)))
ob_bloco_stone_wall_1101_457_z10.location = (-1.325, 2.0, 1.2)
ob_bloco_stone_wall_1101_457_z30.parent = ob_parede_externa_oeste_x1101_y453_458
ob_bloco_stone_wall_1101_457_z30.matrix_parent_inverse = Matrix(((1.0, -0.0, 0.0, 1.0), (-0.0, 1.0, -0.0, -0.5), (0.0, -0.0, 1.0, -0.0), (-0.0, 0.0, -0.0, 1.0)))
ob_bloco_stone_wall_1101_457_z30.location = (-1.325, 2.0, 2.58)
ob_bloco_stone_wall_1101_458_z10.parent = ob_parede_externa_oeste_x1101_y453_458
ob_bloco_stone_wall_1101_458_z10.matrix_parent_inverse = Matrix(((1.0, -0.0, 0.0, 1.0), (-0.0, 1.0, -0.0, -0.5), (0.0, -0.0, 1.0, -0.0), (-0.0, 0.0, -0.0, 1.0)))
ob_bloco_stone_wall_1101_458_z10.location = (-1.325, 3.0, 1.2)
ob_pisos_lajes.location = (0.0, 0.0, 0.0)
ob_pisos_lajes.empty_display_type = 'CUBE'
ob_piso_slate_roof_1102_453_z30.parent = ob_pisos_lajes
ob_piso_slate_roof_1102_453_z30.location = (0.0, -2.0, 2.35)
ob_piso_slate_roof_1103_453_z30.parent = ob_pisos_lajes
ob_piso_slate_roof_1103_453_z30.location = (1.0, -2.0, 2.35)
ob_piso_slate_roof_1102_454_z30.parent = ob_pisos_lajes
ob_piso_slate_roof_1102_454_z30.location = (0.0, -1.0, 2.35)
ob_piso_slate_roof_1103_454_z30.parent = ob_pisos_lajes
ob_piso_slate_roof_1103_454_z30.location = (1.0, -1.0, 2.35)
ob_piso_slate_roof_1102_455_z30.parent = ob_pisos_lajes
ob_piso_slate_roof_1102_455_z30.location = (0.0, 0.0, 2.35)
ob_piso_slate_roof_1103_455_z30.parent = ob_pisos_lajes
ob_piso_slate_roof_1103_455_z30.location = (1.0, 0.0, 2.35)
ob_piso_slate_roof_1102_456_z30.parent = ob_pisos_lajes
ob_piso_slate_roof_1102_456_z30.location = (0.0, 1.0, 2.35)
ob_piso_slate_roof_1103_456_z30.parent = ob_pisos_lajes
ob_piso_slate_roof_1103_456_z30.location = (1.0, 1.0, 2.35)
ob_piso_slate_roof_1102_457_z30.parent = ob_pisos_lajes
ob_piso_slate_roof_1102_457_z30.location = (0.0, 2.0, 2.35)
ob_piso_slate_roof_1103_457_z30.parent = ob_pisos_lajes
ob_piso_slate_roof_1103_457_z30.location = (1.0, 2.0, 2.35)
ob_piso_slate_roof_1102_458_z30.parent = ob_pisos_lajes
ob_piso_slate_roof_1102_458_z30.location = (0.0, 3.0, 2.35)
ob_piso_slate_roof_1103_458_z30.parent = ob_pisos_lajes
ob_piso_slate_roof_1103_458_z30.location = (1.0, 3.0, 2.35)
ob_moveis_decoracoes.location = (0.0, 0.0, 0.0)
ob_moveis_decoracoes.empty_display_type = 'CUBE'
ob_movel_bones_1102_453_z10.parent = ob_moveis_decoracoes
ob_movel_bones_1102_453_z10.location = (0.0, -2.0, 0.06)
ob_movel_spiderweb_1102_453_z10.parent = ob_moveis_decoracoes
ob_movel_spiderweb_1102_453_z10.location = (0.0, -2.0, 0.06)
ob_movel_gravestone_1103_454_z10.parent = ob_moveis_decoracoes
ob_movel_gravestone_1103_454_z10.location = (1.0, -1.0, 0.12)
ob_movel_vines_1102_455_z10.parent = ob_moveis_decoracoes
ob_movel_vines_1102_455_z10.location = (0.0, 0.0, 0.06)

# ---- collection membership
col_01_paredes_externas.objects.link(ob_parede_externa_norte_y452_x1101_1103)
col_01_paredes_externas.objects.link(ob_bloco_stone_post_1101_452_z10)
col_01_paredes_externas.objects.link(ob_bloco_stone_post_1101_452_z30)
col_01_paredes_externas.objects.link(ob_bloco_stone_wall_1102_452_z10)
col_01_paredes_externas.objects.link(ob_bloco_stone_wall_1102_452_z30)
col_01_paredes_externas.objects.link(ob_bloco_stone_wall_1103_452_z10)
col_01_paredes_externas.objects.link(ob_bloco_stone_wall_1103_452_z30)
col_01_paredes_externas.objects.link(ob_parede_externa_sul_y458_x1101_1103)
col_01_paredes_externas.objects.link(ob_bloco_stone_wall_1101_458_z30)
col_01_paredes_externas.objects.link(ob_bloco_stone_wall_1102_458_z10)
col_01_paredes_externas.objects.link(ob_bloco_stone_wall_1102_458_z30)
col_01_paredes_externas.objects.link(ob_bloco_stone_wall_1103_458_z10)
col_01_paredes_externas.objects.link(ob_bloco_stone_wall_1103_458_z30)
col_01_paredes_externas.objects.link(ob_parede_externa_oeste_x1101_y453_458)
col_01_paredes_externas.objects.link(ob_bloco_stone_wall_1101_453_z10)
col_01_paredes_externas.objects.link(ob_bloco_stone_wall_1101_453_z30)
col_01_paredes_externas.objects.link(ob_bloco_stone_wall_1101_454_z10)
col_01_paredes_externas.objects.link(ob_bloco_stone_wall_1101_454_z30)
col_01_paredes_externas.objects.link(ob_bloco_stone_wall_1101_455_z10)
col_01_paredes_externas.objects.link(ob_bloco_stone_wall_1101_455_z30)
col_01_paredes_externas.objects.link(ob_bloco_stone_wall_1101_456_z10)
col_01_paredes_externas.objects.link(ob_bloco_stone_wall_1101_456_z30)
col_01_paredes_externas.objects.link(ob_bloco_stone_wall_1101_457_z10)
col_01_paredes_externas.objects.link(ob_bloco_stone_wall_1101_457_z30)
col_01_paredes_externas.objects.link(ob_bloco_stone_wall_1101_458_z10)
col_03_pisos_escadas.objects.link(ob_pisos_lajes)
col_03_pisos_escadas.objects.link(ob_piso_slate_roof_1102_453_z30)
col_03_pisos_escadas.objects.link(ob_piso_slate_roof_1103_453_z30)
col_03_pisos_escadas.objects.link(ob_piso_slate_roof_1102_454_z30)
col_03_pisos_escadas.objects.link(ob_piso_slate_roof_1103_454_z30)
col_03_pisos_escadas.objects.link(ob_piso_slate_roof_1102_455_z30)
col_03_pisos_escadas.objects.link(ob_piso_slate_roof_1103_455_z30)
col_03_pisos_escadas.objects.link(ob_piso_slate_roof_1102_456_z30)
col_03_pisos_escadas.objects.link(ob_piso_slate_roof_1103_456_z30)
col_03_pisos_escadas.objects.link(ob_piso_slate_roof_1102_457_z30)
col_03_pisos_escadas.objects.link(ob_piso_slate_roof_1103_457_z30)
col_03_pisos_escadas.objects.link(ob_piso_slate_roof_1102_458_z30)
col_03_pisos_escadas.objects.link(ob_piso_slate_roof_1103_458_z30)
col_04_moveis_decoracoes.objects.link(ob_moveis_decoracoes)
col_04_moveis_decoracoes.objects.link(ob_movel_bones_1102_453_z10)
col_04_moveis_decoracoes.objects.link(ob_movel_spiderweb_1102_453_z10)
col_04_moveis_decoracoes.objects.link(ob_movel_gravestone_1103_454_z10)
col_04_moveis_decoracoes.objects.link(ob_movel_vines_1102_455_z10)

# ---- scene / render settings (as saved in the file)
scene.frame_start = 1; scene.frame_end = 250; scene.frame_set(1)
scene.render.engine = 'BLENDER_EEVEE_NEXT'
scene.render.bake_bias = 0.0
scene.render.bake_samples = 0
scene.cycles.sampling_pattern = 'TABULATED_SOBOL'
scene.eevee.use_volume_custom_range = False
bpy.context.view_layer.update()

# ---- added for rendering (the .blend has no active camera and no usable light): camera, sun + grey world if the file has none
cam_auto = bpy.data.cameras.new('AutoCamera')
cam_auto.lens = 50.0
cam_auto.sensor_width = 36.0
cam_auto.clip_end = 1000.0
ob_auto_camera = bpy.data.objects.new('AutoCamera', cam_auto)
scene.collection.objects.link(ob_auto_camera)
ob_auto_camera.location = (7.49475, -8.9937, 7.3758)
ob_auto_camera.rotation_euler = (1.09748, -7.21219e-08, 0.694738)
scene.camera = ob_auto_camera
light_auto_sun = bpy.data.lights.new('AutoSun', 'SUN')
light_auto_sun.energy = 3.0
light_auto_sun.angle = 0.0523599
ob_auto_sun = bpy.data.objects.new('AutoSun', light_auto_sun)
scene.collection.objects.link(ob_auto_sun)
ob_auto_sun.rotation_euler = (0.872665, 0.174533, 0.523599)
if scene.world is None:
    world_auto = bpy.data.worlds.new('AutoWorld')
    world_auto.color = (0.3, 0.3, 0.3)
    scene.world = world_auto
bpy.context.view_layer.update()
